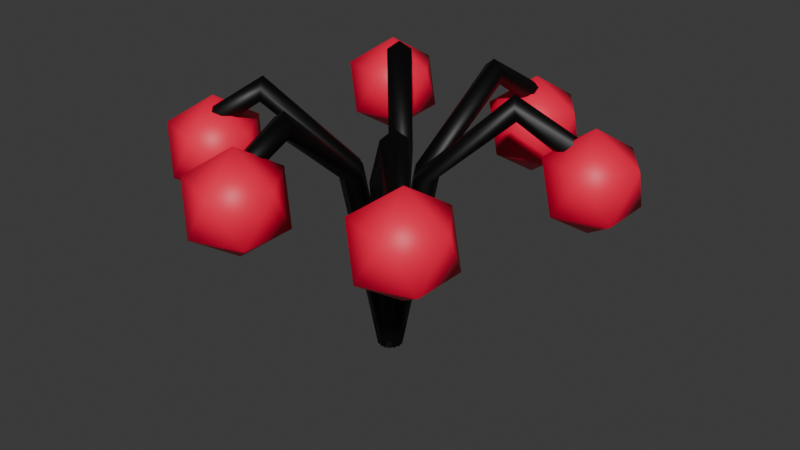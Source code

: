 # Source: tree1.blend  (saved by Blender 4.2.66; exported with 4.5.12 LTS)
import bpy
from mathutils import Matrix  # noqa: F401  (used for matrix-valued properties, if any)

bpy.ops.wm.read_factory_settings(use_empty=True)
scene = bpy.context.scene
scene.name = 'Scene'

# ---- collections
col_collection = bpy.data.collections.new('Collection'); scene.collection.children.link(col_collection)

# ---- materials (node trees are filled in below, after node groups)
mat_material = bpy.data.materials.new('Material')
mat_material.alpha_threshold = 0.0
mat_material.roughness = 0.5
mat_material.line_color = (0.0, 0.0, 0.0, 1.0)
mat_material_001 = bpy.data.materials.new('Material.001')

# ---- node groups
ng_smooth_by_angle = bpy.data.node_groups.new('Smooth by Angle', 'GeometryNodeTree')
_s = ng_smooth_by_angle.interface.new_socket(name='Mesh', in_out='OUTPUT', socket_type='NodeSocketGeometry')
_s = ng_smooth_by_angle.interface.new_socket(name='Mesh', in_out='INPUT', socket_type='NodeSocketGeometry')
_s = ng_smooth_by_angle.interface.new_socket(name='Angle', in_out='INPUT', socket_type='NodeSocketFloat')
_s.subtype = 'ANGLE'
_s.default_value = 0.5236
_s.min_value = 0.0
_s.max_value = 3.142
_s.description = 'Maximum face angle for smooth edges'
_s = ng_smooth_by_angle.interface.new_socket(name='Ignore Sharpness', in_out='INPUT', socket_type='NodeSocketBool')
_s.force_non_field = True
ng_smooth_by_angle.description = 'Set the sharpness of mesh edges based on the angle between the neighboring faces'
ng_smooth_by_angle.is_modifier = True
_N = ng_smooth_by_angle.nodes; _L = ng_smooth_by_angle.links
n0 = _N.new('GeometryNodeSetShadeSmooth'); n0.name = 'Set Shade Smooth'; n0.location = (120, -80)
n0.domain = 'EDGE'
n1 = _N.new('GeometryNodeSetShadeSmooth'); n1.name = 'Set Shade Smooth.001'; n1.location = (300, -80)
n2 = _N.new('NodeGroupOutput'); n2.name = 'Group Output'; n2.location = (480, -80)
n3 = _N.new('GeometryNodeInputMeshEdgeAngle'); n3.name = 'Edge Angle'; n3.location = (-440, -240)
n4 = _N.new('NodeGroupInput'); n4.name = 'Group Input'; n4.location = (-80, -80)
n5 = _N.new('GeometryNodeInputEdgeSmooth'); n5.name = 'Is Edge Smooth'; n5.location = (-260, -120)
n6 = _N.new('GeometryNodeInputShadeSmooth'); n6.name = 'Is Shade Smooth'; n6.location = (-440, -397)
n7 = _N.new('FunctionNodeCompare'); n7.name = 'Compare'; n7.location = (-260, -260)
n7.operation = 'LESS_EQUAL'
n7.inputs[6].default_value = (0.0, 0.0, 0.0, 0.0)
n7.inputs[7].default_value = (0.0, 0.0, 0.0, 0.0)
n8 = _N.new('FunctionNodeBooleanMath'); n8.name = 'Boolean Math.001'; n8.location = (-80, -260)
n9 = _N.new('NodeGroupInput'); n9.name = 'Group Input.001'; n9.location = (-440, -329)
n10 = _N.new('NodeGroupInput'); n10.name = 'Group Input.002'; n10.location = (-259, -189)
n11 = _N.new('FunctionNodeBooleanMath'); n11.name = 'Boolean Math'; n11.location = (-80, -149)
n11.operation = 'OR'
n12 = _N.new('FunctionNodeBooleanMath'); n12.name = 'Boolean Math.002'; n12.location = (-260, -380)
n12.operation = 'OR'
n13 = _N.new('NodeGroupInput'); n13.name = 'Group Input.003'; n13.location = (-440, -460)
_L.new(n3.outputs[0], n7.inputs[0])
_L.new(n1.outputs[0], n2.inputs[0])
_L.new(n9.outputs[1], n7.inputs[1])
_L.new(n7.outputs[0], n8.inputs[0])
_L.new(n4.outputs[0], n0.inputs[0])
_L.new(n0.outputs[0], n1.inputs[0])
_L.new(n8.outputs[0], n0.inputs[2])
_L.new(n10.outputs[2], n11.inputs[1])
_L.new(n5.outputs[0], n11.inputs[0])
_L.new(n11.outputs[0], n0.inputs[1])
_L.new(n13.outputs[2], n12.inputs[1])
_L.new(n6.outputs[0], n12.inputs[0])
_L.new(n12.outputs[0], n8.inputs[1])
n2.is_active_output = True

# ---- material node trees
mat_material.use_nodes = True; mat_material.node_tree.nodes.clear()
_N = mat_material.node_tree.nodes; _L = mat_material.node_tree.links
n0 = _N.new('ShaderNodeOutputMaterial'); n0.name = 'Material Output'; n0.location = (300, 300)
n1 = _N.new('ShaderNodeBsdfPrincipled'); n1.name = 'Principled BSDF'; n1.location = (10, 300)
n1.inputs[0].default_value = (0.0, 0.0, 0.0, 1.0)
n1.inputs[3].default_value = 1.45
_L.new(n1.outputs[0], n0.inputs[0])
n0.is_active_output = True
mat_material_001.use_nodes = True; mat_material_001.node_tree.nodes.clear()
_N = mat_material_001.node_tree.nodes; _L = mat_material_001.node_tree.links
n0 = _N.new('ShaderNodeBsdfPrincipled'); n0.name = 'Principled BSDF'; n0.location = (10, 300)
n0.inputs[0].default_value = (1.0, 0.0, 0.05468, 1.0)
n1 = _N.new('ShaderNodeOutputMaterial'); n1.name = 'Material Output'; n1.location = (300, 300)
_L.new(n0.outputs[0], n1.inputs[0])
n1.is_active_output = True

# ---- world
world_world = bpy.data.worlds.new('World'); scene.world = world_world
world_world.use_nodes = True; world_world.node_tree.nodes.clear()
_N = world_world.node_tree.nodes; _L = world_world.node_tree.links
n0 = _N.new('ShaderNodeOutputWorld'); n0.name = 'World Output'; n0.location = (300, 300)
n1 = _N.new('ShaderNodeBackground'); n1.name = 'Background'; n1.location = (10, 300)
n1.inputs[0].default_value = (0.05088, 0.05088, 0.05088, 1.0)
_L.new(n1.outputs[0], n0.inputs[0])
n0.is_active_output = True
world_world.color = (0.05088, 0.05088, 0.05088)
world_world.sun_shadow_jitter_overblur = 0.0

# ---- meshes
me_cylinder = bpy.data.meshes.new('Cylinder')
me_cylinder.from_pydata([(0.0, 0.2, -1.515), (-0.5705, -0.01101, 1.498), (0.1902, 0.0618, -1.515), (-0.3803, -0.1492, 1.498), (0.1176, -0.1618, -1.515), (-0.453, -0.3728, 1.498), (-0.1176, -0.1618, -1.515), (-0.6881, -0.3728, 1.498), (-0.1902, 0.0618, -1.515), (-0.7607, -0.1492, 1.498), (-1.515, -0.9979, 2.857), (-1.409, -1.157, 2.72), (-1.479, -1.12, 2.499), (-1.629, -0.9388, 2.499), (-1.651, -0.8632, 2.72), (-2.479, -1.797, 2.067), (-2.289, -1.702, 1.967), (-2.361, -1.547, 1.805), (-2.596, -1.547, 1.805), (-2.669, -1.702, 1.967)], [], [(0, 1, 3, 2), (2, 3, 5, 4), (4, 5, 7, 6), (5, 3, 11, 12), (6, 7, 9, 8), (8, 9, 1, 0), (0, 2, 4, 6, 8), (14, 13, 18, 19), (1, 9, 14, 10), (3, 1, 10, 11), (7, 5, 12, 13), (9, 7, 13, 14), (16, 15, 19, 18, 17), (12, 11, 16, 17), (10, 14, 19, 15), (13, 12, 17, 18), (11, 10, 15, 16)])
me_cylinder.polygons.foreach_set('use_smooth', [True] * 17)
_uv = me_cylinder.uv_layers.new(name='UVMap')
_uv.uv.foreach_set('vector', [1.0, 0.5, 1.0, 1.0, 0.8, 1.0, 0.8, 0.5, 0.8, 0.5, 0.8, 1.0, 0.6, 1.0, 0.6, 0.5, 0.6, 0.5, 0.6, 1.0, 0.4, 1.0, 0.4, 0.5, 0.6, 1.0, 0.8, 1.0, 0.8, 1.131, 0.6, 1.131, 0.4, 0.5, 0.4, 1.0, 0.2, 1.0, 0.2, 0.5, 0.2, 0.5, 0.2, 1.0, 2.98e-08, 1.0, 2.98e-08, 0.5, 0.75, 0.49, 0.9783, 0.3242, 0.8911, 0.05584, 0.6089, 0.05584, 0.5217, 0.3242, 0.2, 1.131, 0.4, 1.131, 0.4, 1.131, 0.2, 1.131, 2.98e-08, 1.0, 0.2, 1.0, 0.2, 1.131, 2.98e-08, 1.131, 0.8, 1.0, 1.0, 1.0, 1.0, 1.131, 0.8, 1.131, 0.4, 1.0, 0.6, 1.0, 0.6, 1.131, 0.4, 1.131, 0.2, 1.0, 0.4, 1.0, 0.4, 1.131, 0.2, 1.131, 0.4783, 0.3242, 0.25, 0.49, 0.02175, 0.3242, 0.1089, 0.05584, 0.3911, 0.05584, 0.6, 1.131, 0.8, 1.131, 0.8, 1.131, 0.6, 1.131, 2.98e-08, 1.131, 0.2, 1.131, 0.2, 1.131, 2.98e-08, 1.131, 0.4, 1.131, 0.6, 1.131, 0.6, 1.131, 0.4, 1.131, 0.8, 1.131, 1.0, 1.131, 1.0, 1.131, 0.8, 1.131])
me_cylinder.materials.append(mat_material)
me_cylinder.update()
me_cylinder_001 = bpy.data.meshes.new('Cylinder.001')
me_cylinder_001.from_pydata([(0.0, 0.2, -1.515), (-0.5705, -0.01101, 1.498), (0.1902, 0.0618, -1.515), (-0.3803, -0.1492, 1.498), (0.1176, -0.1618, -1.515), (-0.453, -0.3728, 1.498), (-0.1176, -0.1618, -1.515), (-0.6881, -0.3728, 1.498), (-0.1902, 0.0618, -1.515), (-0.7607, -0.1492, 1.498), (-1.515, -0.9979, 2.857), (-1.409, -1.157, 2.72), (-1.479, -1.12, 2.499), (-1.629, -0.9388, 2.499), (-1.651, -0.8632, 2.72), (-2.479, -1.797, 2.067), (-2.289, -1.702, 1.967), (-2.361, -1.547, 1.805), (-2.596, -1.547, 1.805), (-2.669, -1.702, 1.967)], [], [(0, 1, 3, 2), (2, 3, 5, 4), (4, 5, 7, 6), (5, 3, 11, 12), (6, 7, 9, 8), (8, 9, 1, 0), (0, 2, 4, 6, 8), (14, 13, 18, 19), (1, 9, 14, 10), (3, 1, 10, 11), (7, 5, 12, 13), (9, 7, 13, 14), (16, 15, 19, 18, 17), (12, 11, 16, 17), (10, 14, 19, 15), (13, 12, 17, 18), (11, 10, 15, 16)])
me_cylinder_001.polygons.foreach_set('use_smooth', [True] * 17)
_uv = me_cylinder_001.uv_layers.new(name='UVMap')
_uv.uv.foreach_set('vector', [1.0, 0.5, 1.0, 1.0, 0.8, 1.0, 0.8, 0.5, 0.8, 0.5, 0.8, 1.0, 0.6, 1.0, 0.6, 0.5, 0.6, 0.5, 0.6, 1.0, 0.4, 1.0, 0.4, 0.5, 0.6, 1.0, 0.8, 1.0, 0.8, 1.131, 0.6, 1.131, 0.4, 0.5, 0.4, 1.0, 0.2, 1.0, 0.2, 0.5, 0.2, 0.5, 0.2, 1.0, 2.98e-08, 1.0, 2.98e-08, 0.5, 0.75, 0.49, 0.9783, 0.3242, 0.8911, 0.05584, 0.6089, 0.05584, 0.5217, 0.3242, 0.2, 1.131, 0.4, 1.131, 0.4, 1.131, 0.2, 1.131, 2.98e-08, 1.0, 0.2, 1.0, 0.2, 1.131, 2.98e-08, 1.131, 0.8, 1.0, 1.0, 1.0, 1.0, 1.131, 0.8, 1.131, 0.4, 1.0, 0.6, 1.0, 0.6, 1.131, 0.4, 1.131, 0.2, 1.0, 0.4, 1.0, 0.4, 1.131, 0.2, 1.131, 0.4783, 0.3242, 0.25, 0.49, 0.02175, 0.3242, 0.1089, 0.05584, 0.3911, 0.05584, 0.6, 1.131, 0.8, 1.131, 0.8, 1.131, 0.6, 1.131, 2.98e-08, 1.131, 0.2, 1.131, 0.2, 1.131, 2.98e-08, 1.131, 0.4, 1.131, 0.6, 1.131, 0.6, 1.131, 0.4, 1.131, 0.8, 1.131, 1.0, 1.131, 1.0, 1.131, 0.8, 1.131])
me_cylinder_001.materials.append(mat_material)
me_cylinder_001.update()
me_cylinder_002 = bpy.data.meshes.new('Cylinder.002')
me_cylinder_002.from_pydata([(0.0, 0.2, -1.515), (-0.5705, -0.01101, 1.498), (0.1902, 0.0618, -1.515), (-0.3803, -0.1492, 1.498), (0.1176, -0.1618, -1.515), (-0.453, -0.3728, 1.498), (-0.1176, -0.1618, -1.515), (-0.6881, -0.3728, 1.498), (-0.1902, 0.0618, -1.515), (-0.7607, -0.1492, 1.498), (-1.515, -0.9979, 2.857), (-1.409, -1.157, 2.72), (-1.479, -1.12, 2.499), (-1.629, -0.9388, 2.499), (-1.651, -0.8632, 2.72), (-2.479, -1.797, 2.067), (-2.289, -1.702, 1.967), (-2.361, -1.547, 1.805), (-2.596, -1.547, 1.805), (-2.669, -1.702, 1.967)], [], [(0, 1, 3, 2), (2, 3, 5, 4), (4, 5, 7, 6), (5, 3, 11, 12), (6, 7, 9, 8), (8, 9, 1, 0), (0, 2, 4, 6, 8), (14, 13, 18, 19), (1, 9, 14, 10), (3, 1, 10, 11), (7, 5, 12, 13), (9, 7, 13, 14), (16, 15, 19, 18, 17), (12, 11, 16, 17), (10, 14, 19, 15), (13, 12, 17, 18), (11, 10, 15, 16)])
me_cylinder_002.polygons.foreach_set('use_smooth', [True] * 17)
_uv = me_cylinder_002.uv_layers.new(name='UVMap')
_uv.uv.foreach_set('vector', [1.0, 0.5, 1.0, 1.0, 0.8, 1.0, 0.8, 0.5, 0.8, 0.5, 0.8, 1.0, 0.6, 1.0, 0.6, 0.5, 0.6, 0.5, 0.6, 1.0, 0.4, 1.0, 0.4, 0.5, 0.6, 1.0, 0.8, 1.0, 0.8, 1.131, 0.6, 1.131, 0.4, 0.5, 0.4, 1.0, 0.2, 1.0, 0.2, 0.5, 0.2, 0.5, 0.2, 1.0, 2.98e-08, 1.0, 2.98e-08, 0.5, 0.75, 0.49, 0.9783, 0.3242, 0.8911, 0.05584, 0.6089, 0.05584, 0.5217, 0.3242, 0.2, 1.131, 0.4, 1.131, 0.4, 1.131, 0.2, 1.131, 2.98e-08, 1.0, 0.2, 1.0, 0.2, 1.131, 2.98e-08, 1.131, 0.8, 1.0, 1.0, 1.0, 1.0, 1.131, 0.8, 1.131, 0.4, 1.0, 0.6, 1.0, 0.6, 1.131, 0.4, 1.131, 0.2, 1.0, 0.4, 1.0, 0.4, 1.131, 0.2, 1.131, 0.4783, 0.3242, 0.25, 0.49, 0.02175, 0.3242, 0.1089, 0.05584, 0.3911, 0.05584, 0.6, 1.131, 0.8, 1.131, 0.8, 1.131, 0.6, 1.131, 2.98e-08, 1.131, 0.2, 1.131, 0.2, 1.131, 2.98e-08, 1.131, 0.4, 1.131, 0.6, 1.131, 0.6, 1.131, 0.4, 1.131, 0.8, 1.131, 1.0, 1.131, 1.0, 1.131, 0.8, 1.131])
me_cylinder_002.materials.append(mat_material)
me_cylinder_002.update()
me_cylinder_003 = bpy.data.meshes.new('Cylinder.003')
me_cylinder_003.from_pydata([(0.0, 0.2, -1.515), (-0.5705, -0.01101, 1.498), (0.1902, 0.0618, -1.515), (-0.3803, -0.1492, 1.498), (0.1176, -0.1618, -1.515), (-0.453, -0.3728, 1.498), (-0.1176, -0.1618, -1.515), (-0.6881, -0.3728, 1.498), (-0.1902, 0.0618, -1.515), (-0.7607, -0.1492, 1.498), (-1.515, -0.9979, 2.857), (-1.409, -1.157, 2.72), (-1.479, -1.12, 2.499), (-1.629, -0.9388, 2.499), (-1.651, -0.8632, 2.72), (-2.479, -1.797, 2.067), (-2.289, -1.702, 1.967), (-2.361, -1.547, 1.805), (-2.596, -1.547, 1.805), (-2.669, -1.702, 1.967)], [], [(0, 1, 3, 2), (2, 3, 5, 4), (4, 5, 7, 6), (5, 3, 11, 12), (6, 7, 9, 8), (8, 9, 1, 0), (0, 2, 4, 6, 8), (14, 13, 18, 19), (1, 9, 14, 10), (3, 1, 10, 11), (7, 5, 12, 13), (9, 7, 13, 14), (16, 15, 19, 18, 17), (12, 11, 16, 17), (10, 14, 19, 15), (13, 12, 17, 18), (11, 10, 15, 16)])
me_cylinder_003.polygons.foreach_set('use_smooth', [True] * 17)
_uv = me_cylinder_003.uv_layers.new(name='UVMap')
_uv.uv.foreach_set('vector', [1.0, 0.5, 1.0, 1.0, 0.8, 1.0, 0.8, 0.5, 0.8, 0.5, 0.8, 1.0, 0.6, 1.0, 0.6, 0.5, 0.6, 0.5, 0.6, 1.0, 0.4, 1.0, 0.4, 0.5, 0.6, 1.0, 0.8, 1.0, 0.8, 1.131, 0.6, 1.131, 0.4, 0.5, 0.4, 1.0, 0.2, 1.0, 0.2, 0.5, 0.2, 0.5, 0.2, 1.0, 2.98e-08, 1.0, 2.98e-08, 0.5, 0.75, 0.49, 0.9783, 0.3242, 0.8911, 0.05584, 0.6089, 0.05584, 0.5217, 0.3242, 0.2, 1.131, 0.4, 1.131, 0.4, 1.131, 0.2, 1.131, 2.98e-08, 1.0, 0.2, 1.0, 0.2, 1.131, 2.98e-08, 1.131, 0.8, 1.0, 1.0, 1.0, 1.0, 1.131, 0.8, 1.131, 0.4, 1.0, 0.6, 1.0, 0.6, 1.131, 0.4, 1.131, 0.2, 1.0, 0.4, 1.0, 0.4, 1.131, 0.2, 1.131, 0.4783, 0.3242, 0.25, 0.49, 0.02175, 0.3242, 0.1089, 0.05584, 0.3911, 0.05584, 0.6, 1.131, 0.8, 1.131, 0.8, 1.131, 0.6, 1.131, 2.98e-08, 1.131, 0.2, 1.131, 0.2, 1.131, 2.98e-08, 1.131, 0.4, 1.131, 0.6, 1.131, 0.6, 1.131, 0.4, 1.131, 0.8, 1.131, 1.0, 1.131, 1.0, 1.131, 0.8, 1.131])
me_cylinder_003.materials.append(mat_material)
me_cylinder_003.update()
me_cylinder_004 = bpy.data.meshes.new('Cylinder.004')
me_cylinder_004.from_pydata([(0.0, 0.2, -1.515), (-0.5705, -0.01101, 1.498), (0.1902, 0.0618, -1.515), (-0.3803, -0.1492, 1.498), (0.1176, -0.1618, -1.515), (-0.453, -0.3728, 1.498), (-0.1176, -0.1618, -1.515), (-0.6881, -0.3728, 1.498), (-0.1902, 0.0618, -1.515), (-0.7607, -0.1492, 1.498), (-1.515, -0.9979, 2.857), (-1.409, -1.157, 2.72), (-1.479, -1.12, 2.499), (-1.629, -0.9388, 2.499), (-1.651, -0.8632, 2.72), (-2.479, -1.797, 2.067), (-2.289, -1.702, 1.967), (-2.361, -1.547, 1.805), (-2.596, -1.547, 1.805), (-2.669, -1.702, 1.967)], [], [(0, 1, 3, 2), (2, 3, 5, 4), (4, 5, 7, 6), (5, 3, 11, 12), (6, 7, 9, 8), (8, 9, 1, 0), (0, 2, 4, 6, 8), (14, 13, 18, 19), (1, 9, 14, 10), (3, 1, 10, 11), (7, 5, 12, 13), (9, 7, 13, 14), (16, 15, 19, 18, 17), (12, 11, 16, 17), (10, 14, 19, 15), (13, 12, 17, 18), (11, 10, 15, 16)])
me_cylinder_004.polygons.foreach_set('use_smooth', [True] * 17)
_uv = me_cylinder_004.uv_layers.new(name='UVMap')
_uv.uv.foreach_set('vector', [1.0, 0.5, 1.0, 1.0, 0.8, 1.0, 0.8, 0.5, 0.8, 0.5, 0.8, 1.0, 0.6, 1.0, 0.6, 0.5, 0.6, 0.5, 0.6, 1.0, 0.4, 1.0, 0.4, 0.5, 0.6, 1.0, 0.8, 1.0, 0.8, 1.131, 0.6, 1.131, 0.4, 0.5, 0.4, 1.0, 0.2, 1.0, 0.2, 0.5, 0.2, 0.5, 0.2, 1.0, 2.98e-08, 1.0, 2.98e-08, 0.5, 0.75, 0.49, 0.9783, 0.3242, 0.8911, 0.05584, 0.6089, 0.05584, 0.5217, 0.3242, 0.2, 1.131, 0.4, 1.131, 0.4, 1.131, 0.2, 1.131, 2.98e-08, 1.0, 0.2, 1.0, 0.2, 1.131, 2.98e-08, 1.131, 0.8, 1.0, 1.0, 1.0, 1.0, 1.131, 0.8, 1.131, 0.4, 1.0, 0.6, 1.0, 0.6, 1.131, 0.4, 1.131, 0.2, 1.0, 0.4, 1.0, 0.4, 1.131, 0.2, 1.131, 0.4783, 0.3242, 0.25, 0.49, 0.02175, 0.3242, 0.1089, 0.05584, 0.3911, 0.05584, 0.6, 1.131, 0.8, 1.131, 0.8, 1.131, 0.6, 1.131, 2.98e-08, 1.131, 0.2, 1.131, 0.2, 1.131, 2.98e-08, 1.131, 0.4, 1.131, 0.6, 1.131, 0.6, 1.131, 0.4, 1.131, 0.8, 1.131, 1.0, 1.131, 1.0, 1.131, 0.8, 1.131])
me_cylinder_004.materials.append(mat_material)
me_cylinder_004.update()
me_cylinder_005 = bpy.data.meshes.new('Cylinder.005')
me_cylinder_005.from_pydata([(0.0, 0.2, -1.515), (-0.5705, -0.01101, 1.498), (0.1902, 0.0618, -1.515), (-0.3803, -0.1492, 1.498), (0.1176, -0.1618, -1.515), (-0.453, -0.3728, 1.498), (-0.1176, -0.1618, -1.515), (-0.6881, -0.3728, 1.498), (-0.1902, 0.0618, -1.515), (-0.7607, -0.1492, 1.498), (-1.515, -0.9979, 2.857), (-1.409, -1.157, 2.72), (-1.479, -1.12, 2.499), (-1.629, -0.9388, 2.499), (-1.651, -0.8632, 2.72), (-2.479, -1.797, 2.067), (-2.289, -1.702, 1.967), (-2.361, -1.547, 1.805), (-2.596, -1.547, 1.805), (-2.669, -1.702, 1.967)], [], [(0, 1, 3, 2), (2, 3, 5, 4), (4, 5, 7, 6), (5, 3, 11, 12), (6, 7, 9, 8), (8, 9, 1, 0), (0, 2, 4, 6, 8), (14, 13, 18, 19), (1, 9, 14, 10), (3, 1, 10, 11), (7, 5, 12, 13), (9, 7, 13, 14), (16, 15, 19, 18, 17), (12, 11, 16, 17), (10, 14, 19, 15), (13, 12, 17, 18), (11, 10, 15, 16)])
me_cylinder_005.polygons.foreach_set('use_smooth', [True] * 17)
_uv = me_cylinder_005.uv_layers.new(name='UVMap')
_uv.uv.foreach_set('vector', [1.0, 0.5, 1.0, 1.0, 0.8, 1.0, 0.8, 0.5, 0.8, 0.5, 0.8, 1.0, 0.6, 1.0, 0.6, 0.5, 0.6, 0.5, 0.6, 1.0, 0.4, 1.0, 0.4, 0.5, 0.6, 1.0, 0.8, 1.0, 0.8, 1.131, 0.6, 1.131, 0.4, 0.5, 0.4, 1.0, 0.2, 1.0, 0.2, 0.5, 0.2, 0.5, 0.2, 1.0, 2.98e-08, 1.0, 2.98e-08, 0.5, 0.75, 0.49, 0.9783, 0.3242, 0.8911, 0.05584, 0.6089, 0.05584, 0.5217, 0.3242, 0.2, 1.131, 0.4, 1.131, 0.4, 1.131, 0.2, 1.131, 2.98e-08, 1.0, 0.2, 1.0, 0.2, 1.131, 2.98e-08, 1.131, 0.8, 1.0, 1.0, 1.0, 1.0, 1.131, 0.8, 1.131, 0.4, 1.0, 0.6, 1.0, 0.6, 1.131, 0.4, 1.131, 0.2, 1.0, 0.4, 1.0, 0.4, 1.131, 0.2, 1.131, 0.4783, 0.3242, 0.25, 0.49, 0.02175, 0.3242, 0.1089, 0.05584, 0.3911, 0.05584, 0.6, 1.131, 0.8, 1.131, 0.8, 1.131, 0.6, 1.131, 2.98e-08, 1.131, 0.2, 1.131, 0.2, 1.131, 2.98e-08, 1.131, 0.4, 1.131, 0.6, 1.131, 0.6, 1.131, 0.4, 1.131, 0.8, 1.131, 1.0, 1.131, 1.0, 1.131, 0.8, 1.131])
me_cylinder_005.materials.append(mat_material)
me_cylinder_005.update()
me_icosphere = bpy.data.meshes.new('Icosphere')
me_icosphere.from_pydata([(0.0, 0.0, -0.8), (0.5789, -0.4206, -0.3578), (-0.2211, -0.6805, -0.3578), (-0.7155, 0.0, -0.3578), (-0.2211, 0.6805, -0.3578), (0.5789, 0.4206, -0.3578), (0.2211, -0.6805, 0.3578), (-0.5789, -0.4206, 0.3578), (-0.5789, 0.4206, 0.3578), (0.2211, 0.6805, 0.3578), (0.7155, 0.0, 0.3578), (0.0, 0.0, 0.8)], [], [(0, 1, 2), (1, 0, 5), (0, 2, 3), (0, 3, 4), (0, 4, 5), (1, 5, 10), (2, 1, 6), (3, 2, 7), (4, 3, 8), (5, 4, 9), (1, 10, 6), (2, 6, 7), (3, 7, 8), (4, 8, 9), (5, 9, 10), (6, 10, 11), (7, 6, 11), (8, 7, 11), (9, 8, 11), (10, 9, 11)])
me_icosphere.polygons.foreach_set('use_smooth', [True] * 20)
_uv = me_icosphere.uv_layers.new(name='UVMap')
_uv.uv.foreach_set('vector', [0.1818, 0.0, 0.2727, 0.1575, 0.09091, 0.1575, 0.2727, 0.1575, 0.3636, 0.0, 0.4545, 0.1575, 0.9091, 0.0, 1.0, 0.1575, 0.8182, 0.1575, 0.7273, 0.0, 0.8182, 0.1575, 0.6364, 0.1575, 0.5455, 0.0, 0.6364, 0.1575, 0.4545, 0.1575, 0.2727, 0.1575, 0.4545, 0.1575, 0.3636, 0.3149, 0.09091, 0.1575, 0.2727, 0.1575, 0.1818, 0.3149, 0.8182, 0.1575, 1.0, 0.1575, 0.9091, 0.3149, 0.6364, 0.1575, 0.8182, 0.1575, 0.7273, 0.3149, 0.4545, 0.1575, 0.6364, 0.1575, 0.5455, 0.3149, 0.2727, 0.1575, 0.3636, 0.3149, 0.1818, 0.3149, 0.09091, 0.1575, 0.1818, 0.3149, 0.0, 0.3149, 0.8182, 0.1575, 0.9091, 0.3149, 0.7273, 0.3149, 0.6364, 0.1575, 0.7273, 0.3149, 0.5455, 0.3149, 0.4545, 0.1575, 0.5455, 0.3149, 0.3636, 0.3149, 0.1818, 0.3149, 0.3636, 0.3149, 0.2727, 0.4724, 0.0, 0.3149, 0.1818, 0.3149, 0.09091, 0.4724, 0.7273, 0.3149, 0.9091, 0.3149, 0.8182, 0.4724, 0.5455, 0.3149, 0.7273, 0.3149, 0.6364, 0.4724, 0.3636, 0.3149, 0.5455, 0.3149, 0.4545, 0.4724])
me_icosphere.materials.append(mat_material_001)
me_icosphere.update()
me_icosphere_001 = bpy.data.meshes.new('Icosphere.001')
me_icosphere_001.from_pydata([(0.0, 0.0, -0.8), (0.5789, -0.4206, -0.3578), (-0.2211, -0.6805, -0.3578), (-0.7155, 0.0, -0.3578), (-0.2211, 0.6805, -0.3578), (0.5789, 0.4206, -0.3578), (0.2211, -0.6805, 0.3578), (-0.5789, -0.4206, 0.3578), (-0.5789, 0.4206, 0.3578), (0.2211, 0.6805, 0.3578), (0.7155, 0.0, 0.3578), (0.0, 0.0, 0.8)], [], [(0, 1, 2), (1, 0, 5), (0, 2, 3), (0, 3, 4), (0, 4, 5), (1, 5, 10), (2, 1, 6), (3, 2, 7), (4, 3, 8), (5, 4, 9), (1, 10, 6), (2, 6, 7), (3, 7, 8), (4, 8, 9), (5, 9, 10), (6, 10, 11), (7, 6, 11), (8, 7, 11), (9, 8, 11), (10, 9, 11)])
me_icosphere_001.polygons.foreach_set('use_smooth', [True] * 20)
_uv = me_icosphere_001.uv_layers.new(name='UVMap')
_uv.uv.foreach_set('vector', [0.1818, 0.0, 0.2727, 0.1575, 0.09091, 0.1575, 0.2727, 0.1575, 0.3636, 0.0, 0.4545, 0.1575, 0.9091, 0.0, 1.0, 0.1575, 0.8182, 0.1575, 0.7273, 0.0, 0.8182, 0.1575, 0.6364, 0.1575, 0.5455, 0.0, 0.6364, 0.1575, 0.4545, 0.1575, 0.2727, 0.1575, 0.4545, 0.1575, 0.3636, 0.3149, 0.09091, 0.1575, 0.2727, 0.1575, 0.1818, 0.3149, 0.8182, 0.1575, 1.0, 0.1575, 0.9091, 0.3149, 0.6364, 0.1575, 0.8182, 0.1575, 0.7273, 0.3149, 0.4545, 0.1575, 0.6364, 0.1575, 0.5455, 0.3149, 0.2727, 0.1575, 0.3636, 0.3149, 0.1818, 0.3149, 0.09091, 0.1575, 0.1818, 0.3149, 0.0, 0.3149, 0.8182, 0.1575, 0.9091, 0.3149, 0.7273, 0.3149, 0.6364, 0.1575, 0.7273, 0.3149, 0.5455, 0.3149, 0.4545, 0.1575, 0.5455, 0.3149, 0.3636, 0.3149, 0.1818, 0.3149, 0.3636, 0.3149, 0.2727, 0.4724, 0.0, 0.3149, 0.1818, 0.3149, 0.09091, 0.4724, 0.7273, 0.3149, 0.9091, 0.3149, 0.8182, 0.4724, 0.5455, 0.3149, 0.7273, 0.3149, 0.6364, 0.4724, 0.3636, 0.3149, 0.5455, 0.3149, 0.4545, 0.4724])
me_icosphere_001.materials.append(mat_material_001)
me_icosphere_001.update()
me_icosphere_002 = bpy.data.meshes.new('Icosphere.002')
me_icosphere_002.from_pydata([(0.0, 0.0, -0.8), (0.5789, -0.4206, -0.3578), (-0.2211, -0.6805, -0.3578), (-0.7155, 0.0, -0.3578), (-0.2211, 0.6805, -0.3578), (0.5789, 0.4206, -0.3578), (0.2211, -0.6805, 0.3578), (-0.5789, -0.4206, 0.3578), (-0.5789, 0.4206, 0.3578), (0.2211, 0.6805, 0.3578), (0.7155, 0.0, 0.3578), (0.0, 0.0, 0.8)], [], [(0, 1, 2), (1, 0, 5), (0, 2, 3), (0, 3, 4), (0, 4, 5), (1, 5, 10), (2, 1, 6), (3, 2, 7), (4, 3, 8), (5, 4, 9), (1, 10, 6), (2, 6, 7), (3, 7, 8), (4, 8, 9), (5, 9, 10), (6, 10, 11), (7, 6, 11), (8, 7, 11), (9, 8, 11), (10, 9, 11)])
me_icosphere_002.polygons.foreach_set('use_smooth', [True] * 20)
_uv = me_icosphere_002.uv_layers.new(name='UVMap')
_uv.uv.foreach_set('vector', [0.1818, 0.0, 0.2727, 0.1575, 0.09091, 0.1575, 0.2727, 0.1575, 0.3636, 0.0, 0.4545, 0.1575, 0.9091, 0.0, 1.0, 0.1575, 0.8182, 0.1575, 0.7273, 0.0, 0.8182, 0.1575, 0.6364, 0.1575, 0.5455, 0.0, 0.6364, 0.1575, 0.4545, 0.1575, 0.2727, 0.1575, 0.4545, 0.1575, 0.3636, 0.3149, 0.09091, 0.1575, 0.2727, 0.1575, 0.1818, 0.3149, 0.8182, 0.1575, 1.0, 0.1575, 0.9091, 0.3149, 0.6364, 0.1575, 0.8182, 0.1575, 0.7273, 0.3149, 0.4545, 0.1575, 0.6364, 0.1575, 0.5455, 0.3149, 0.2727, 0.1575, 0.3636, 0.3149, 0.1818, 0.3149, 0.09091, 0.1575, 0.1818, 0.3149, 0.0, 0.3149, 0.8182, 0.1575, 0.9091, 0.3149, 0.7273, 0.3149, 0.6364, 0.1575, 0.7273, 0.3149, 0.5455, 0.3149, 0.4545, 0.1575, 0.5455, 0.3149, 0.3636, 0.3149, 0.1818, 0.3149, 0.3636, 0.3149, 0.2727, 0.4724, 0.0, 0.3149, 0.1818, 0.3149, 0.09091, 0.4724, 0.7273, 0.3149, 0.9091, 0.3149, 0.8182, 0.4724, 0.5455, 0.3149, 0.7273, 0.3149, 0.6364, 0.4724, 0.3636, 0.3149, 0.5455, 0.3149, 0.4545, 0.4724])
me_icosphere_002.materials.append(mat_material_001)
me_icosphere_002.update()
me_icosphere_003 = bpy.data.meshes.new('Icosphere.003')
me_icosphere_003.from_pydata([(0.0, 0.0, -0.8), (0.5789, -0.4206, -0.3578), (-0.2211, -0.6805, -0.3578), (-0.7155, 0.0, -0.3578), (-0.2211, 0.6805, -0.3578), (0.5789, 0.4206, -0.3578), (0.2211, -0.6805, 0.3578), (-0.5789, -0.4206, 0.3578), (-0.5789, 0.4206, 0.3578), (0.2211, 0.6805, 0.3578), (0.7155, 0.0, 0.3578), (0.0, 0.0, 0.8)], [], [(0, 1, 2), (1, 0, 5), (0, 2, 3), (0, 3, 4), (0, 4, 5), (1, 5, 10), (2, 1, 6), (3, 2, 7), (4, 3, 8), (5, 4, 9), (1, 10, 6), (2, 6, 7), (3, 7, 8), (4, 8, 9), (5, 9, 10), (6, 10, 11), (7, 6, 11), (8, 7, 11), (9, 8, 11), (10, 9, 11)])
me_icosphere_003.polygons.foreach_set('use_smooth', [True] * 20)
_uv = me_icosphere_003.uv_layers.new(name='UVMap')
_uv.uv.foreach_set('vector', [0.1818, 0.0, 0.2727, 0.1575, 0.09091, 0.1575, 0.2727, 0.1575, 0.3636, 0.0, 0.4545, 0.1575, 0.9091, 0.0, 1.0, 0.1575, 0.8182, 0.1575, 0.7273, 0.0, 0.8182, 0.1575, 0.6364, 0.1575, 0.5455, 0.0, 0.6364, 0.1575, 0.4545, 0.1575, 0.2727, 0.1575, 0.4545, 0.1575, 0.3636, 0.3149, 0.09091, 0.1575, 0.2727, 0.1575, 0.1818, 0.3149, 0.8182, 0.1575, 1.0, 0.1575, 0.9091, 0.3149, 0.6364, 0.1575, 0.8182, 0.1575, 0.7273, 0.3149, 0.4545, 0.1575, 0.6364, 0.1575, 0.5455, 0.3149, 0.2727, 0.1575, 0.3636, 0.3149, 0.1818, 0.3149, 0.09091, 0.1575, 0.1818, 0.3149, 0.0, 0.3149, 0.8182, 0.1575, 0.9091, 0.3149, 0.7273, 0.3149, 0.6364, 0.1575, 0.7273, 0.3149, 0.5455, 0.3149, 0.4545, 0.1575, 0.5455, 0.3149, 0.3636, 0.3149, 0.1818, 0.3149, 0.3636, 0.3149, 0.2727, 0.4724, 0.0, 0.3149, 0.1818, 0.3149, 0.09091, 0.4724, 0.7273, 0.3149, 0.9091, 0.3149, 0.8182, 0.4724, 0.5455, 0.3149, 0.7273, 0.3149, 0.6364, 0.4724, 0.3636, 0.3149, 0.5455, 0.3149, 0.4545, 0.4724])
me_icosphere_003.materials.append(mat_material_001)
me_icosphere_003.update()
me_icosphere_004 = bpy.data.meshes.new('Icosphere.004')
me_icosphere_004.from_pydata([(0.0, 0.0, -0.8), (0.5789, -0.4206, -0.3578), (-0.2211, -0.6805, -0.3578), (-0.7155, 0.0, -0.3578), (-0.2211, 0.6805, -0.3578), (0.5789, 0.4206, -0.3578), (0.2211, -0.6805, 0.3578), (-0.5789, -0.4206, 0.3578), (-0.5789, 0.4206, 0.3578), (0.2211, 0.6805, 0.3578), (0.7155, 0.0, 0.3578), (0.0, 0.0, 0.8)], [], [(0, 1, 2), (1, 0, 5), (0, 2, 3), (0, 3, 4), (0, 4, 5), (1, 5, 10), (2, 1, 6), (3, 2, 7), (4, 3, 8), (5, 4, 9), (1, 10, 6), (2, 6, 7), (3, 7, 8), (4, 8, 9), (5, 9, 10), (6, 10, 11), (7, 6, 11), (8, 7, 11), (9, 8, 11), (10, 9, 11)])
me_icosphere_004.polygons.foreach_set('use_smooth', [True] * 20)
_uv = me_icosphere_004.uv_layers.new(name='UVMap')
_uv.uv.foreach_set('vector', [0.1818, 0.0, 0.2727, 0.1575, 0.09091, 0.1575, 0.2727, 0.1575, 0.3636, 0.0, 0.4545, 0.1575, 0.9091, 0.0, 1.0, 0.1575, 0.8182, 0.1575, 0.7273, 0.0, 0.8182, 0.1575, 0.6364, 0.1575, 0.5455, 0.0, 0.6364, 0.1575, 0.4545, 0.1575, 0.2727, 0.1575, 0.4545, 0.1575, 0.3636, 0.3149, 0.09091, 0.1575, 0.2727, 0.1575, 0.1818, 0.3149, 0.8182, 0.1575, 1.0, 0.1575, 0.9091, 0.3149, 0.6364, 0.1575, 0.8182, 0.1575, 0.7273, 0.3149, 0.4545, 0.1575, 0.6364, 0.1575, 0.5455, 0.3149, 0.2727, 0.1575, 0.3636, 0.3149, 0.1818, 0.3149, 0.09091, 0.1575, 0.1818, 0.3149, 0.0, 0.3149, 0.8182, 0.1575, 0.9091, 0.3149, 0.7273, 0.3149, 0.6364, 0.1575, 0.7273, 0.3149, 0.5455, 0.3149, 0.4545, 0.1575, 0.5455, 0.3149, 0.3636, 0.3149, 0.1818, 0.3149, 0.3636, 0.3149, 0.2727, 0.4724, 0.0, 0.3149, 0.1818, 0.3149, 0.09091, 0.4724, 0.7273, 0.3149, 0.9091, 0.3149, 0.8182, 0.4724, 0.5455, 0.3149, 0.7273, 0.3149, 0.6364, 0.4724, 0.3636, 0.3149, 0.5455, 0.3149, 0.4545, 0.4724])
me_icosphere_004.materials.append(mat_material_001)
me_icosphere_004.update()
me_icosphere_005 = bpy.data.meshes.new('Icosphere.005')
me_icosphere_005.from_pydata([(0.0, 0.0, -0.8), (0.5789, -0.4206, -0.3578), (-0.2211, -0.6805, -0.3578), (-0.7155, 0.0, -0.3578), (-0.2211, 0.6805, -0.3578), (0.5789, 0.4206, -0.3578), (0.2211, -0.6805, 0.3578), (-0.5789, -0.4206, 0.3578), (-0.5789, 0.4206, 0.3578), (0.2211, 0.6805, 0.3578), (0.7155, 0.0, 0.3578), (0.0, 0.0, 0.8)], [], [(0, 1, 2), (1, 0, 5), (0, 2, 3), (0, 3, 4), (0, 4, 5), (1, 5, 10), (2, 1, 6), (3, 2, 7), (4, 3, 8), (5, 4, 9), (1, 10, 6), (2, 6, 7), (3, 7, 8), (4, 8, 9), (5, 9, 10), (6, 10, 11), (7, 6, 11), (8, 7, 11), (9, 8, 11), (10, 9, 11)])
me_icosphere_005.polygons.foreach_set('use_smooth', [True] * 20)
_uv = me_icosphere_005.uv_layers.new(name='UVMap')
_uv.uv.foreach_set('vector', [0.1818, 0.0, 0.2727, 0.1575, 0.09091, 0.1575, 0.2727, 0.1575, 0.3636, 0.0, 0.4545, 0.1575, 0.9091, 0.0, 1.0, 0.1575, 0.8182, 0.1575, 0.7273, 0.0, 0.8182, 0.1575, 0.6364, 0.1575, 0.5455, 0.0, 0.6364, 0.1575, 0.4545, 0.1575, 0.2727, 0.1575, 0.4545, 0.1575, 0.3636, 0.3149, 0.09091, 0.1575, 0.2727, 0.1575, 0.1818, 0.3149, 0.8182, 0.1575, 1.0, 0.1575, 0.9091, 0.3149, 0.6364, 0.1575, 0.8182, 0.1575, 0.7273, 0.3149, 0.4545, 0.1575, 0.6364, 0.1575, 0.5455, 0.3149, 0.2727, 0.1575, 0.3636, 0.3149, 0.1818, 0.3149, 0.09091, 0.1575, 0.1818, 0.3149, 0.0, 0.3149, 0.8182, 0.1575, 0.9091, 0.3149, 0.7273, 0.3149, 0.6364, 0.1575, 0.7273, 0.3149, 0.5455, 0.3149, 0.4545, 0.1575, 0.5455, 0.3149, 0.3636, 0.3149, 0.1818, 0.3149, 0.3636, 0.3149, 0.2727, 0.4724, 0.0, 0.3149, 0.1818, 0.3149, 0.09091, 0.4724, 0.7273, 0.3149, 0.9091, 0.3149, 0.8182, 0.4724, 0.5455, 0.3149, 0.7273, 0.3149, 0.6364, 0.4724, 0.3636, 0.3149, 0.5455, 0.3149, 0.4545, 0.4724])
me_icosphere_005.materials.append(mat_material_001)
me_icosphere_005.update()

# ---- objects
ob_cylinder = bpy.data.objects.new('Cylinder', me_cylinder)
ob_cylinder_001 = bpy.data.objects.new('Cylinder.001', me_cylinder_001)
ob_cylinder_002 = bpy.data.objects.new('Cylinder.002', me_cylinder_002)
ob_cylinder_003 = bpy.data.objects.new('Cylinder.003', me_cylinder_003)
ob_cylinder_004 = bpy.data.objects.new('Cylinder.004', me_cylinder_004)
ob_cylinder_005 = bpy.data.objects.new('Cylinder.005', me_cylinder_005)
ob_icosphere = bpy.data.objects.new('Icosphere', me_icosphere)
ob_icosphere_001 = bpy.data.objects.new('Icosphere.001', me_icosphere_001)
ob_icosphere_002 = bpy.data.objects.new('Icosphere.002', me_icosphere_002)
ob_icosphere_003 = bpy.data.objects.new('Icosphere.003', me_icosphere_003)
ob_icosphere_004 = bpy.data.objects.new('Icosphere.004', me_icosphere_004)
ob_icosphere_005 = bpy.data.objects.new('Icosphere.005', me_icosphere_005)

# ---- transforms, parenting, visibility, modifiers, constraints
ob_cylinder.location = (0.0, 0.0, 0.0)
_m = ob_cylinder.modifiers.new('Smooth by Angle', 'NODES')
_m.node_group = ng_smooth_by_angle
_gi = [s.identifier for s in ng_smooth_by_angle.interface.items_tree if s.item_type == 'SOCKET' and s.in_out == 'INPUT']
_m[_gi[1]] = 1.325  # Angle
_m.use_pin_to_last = True
_m.show_group_selector = False
ob_cylinder_001.location = (0.0, 0.0, 0.0)
ob_cylinder_001.rotation_euler = (0.0, -0.0, 0.8259)
_m = ob_cylinder_001.modifiers.new('Smooth by Angle', 'NODES')
_m.node_group = ng_smooth_by_angle
_gi = [s.identifier for s in ng_smooth_by_angle.interface.items_tree if s.item_type == 'SOCKET' and s.in_out == 'INPUT']
_m[_gi[1]] = 1.325  # Angle
_m.use_pin_to_last = True
_m.show_group_selector = False
ob_cylinder_002.location = (0.0, 0.0, 0.0)
ob_cylinder_002.rotation_euler = (0.0, -0.0, 1.727)
_m = ob_cylinder_002.modifiers.new('Smooth by Angle', 'NODES')
_m.node_group = ng_smooth_by_angle
_gi = [s.identifier for s in ng_smooth_by_angle.interface.items_tree if s.item_type == 'SOCKET' and s.in_out == 'INPUT']
_m[_gi[1]] = 1.325  # Angle
_m.use_pin_to_last = True
_m.show_group_selector = False
ob_cylinder_003.location = (0.0, 0.0, 0.0)
ob_cylinder_003.rotation_euler = (0.0, -0.0, 2.938)
_m = ob_cylinder_003.modifiers.new('Smooth by Angle', 'NODES')
_m.node_group = ng_smooth_by_angle
_gi = [s.identifier for s in ng_smooth_by_angle.interface.items_tree if s.item_type == 'SOCKET' and s.in_out == 'INPUT']
_m[_gi[1]] = 1.325  # Angle
_m.use_pin_to_last = True
_m.show_group_selector = False
ob_cylinder_004.location = (0.0, 0.0, 0.0)
ob_cylinder_004.rotation_euler = (0.0, -0.0, 4.745)
_m = ob_cylinder_004.modifiers.new('Smooth by Angle', 'NODES')
_m.node_group = ng_smooth_by_angle
_gi = [s.identifier for s in ng_smooth_by_angle.interface.items_tree if s.item_type == 'SOCKET' and s.in_out == 'INPUT']
_m[_gi[1]] = 1.325  # Angle
_m.use_pin_to_last = True
_m.show_group_selector = False
ob_cylinder_005.location = (0.0, 0.0, 0.0)
ob_cylinder_005.rotation_euler = (0.0, -0.0, 3.799)
_m = ob_cylinder_005.modifiers.new('Smooth by Angle', 'NODES')
_m.node_group = ng_smooth_by_angle
_gi = [s.identifier for s in ng_smooth_by_angle.interface.items_tree if s.item_type == 'SOCKET' and s.in_out == 'INPUT']
_m[_gi[1]] = 1.325  # Angle
_m.use_pin_to_last = True
_m.show_group_selector = False
ob_icosphere.location = (0.8271, 2.547, 1.618)
ob_icosphere_001.location = (-1.75, 2.159, 1.81)
ob_icosphere_002.location = (-2.211, -1.366, 1.705)
ob_icosphere_003.location = (-0.345, -2.68, 1.829)
ob_icosphere_004.location = (2.003, -2.098, 1.772)
ob_icosphere_005.location = (2.722, 1.139, 1.675)

# ---- collection membership
col_collection.objects.link(ob_cylinder)
col_collection.objects.link(ob_cylinder_001)
col_collection.objects.link(ob_cylinder_002)
col_collection.objects.link(ob_cylinder_003)
col_collection.objects.link(ob_cylinder_004)
col_collection.objects.link(ob_cylinder_005)
col_collection.objects.link(ob_icosphere)
col_collection.objects.link(ob_icosphere_001)
col_collection.objects.link(ob_icosphere_002)
col_collection.objects.link(ob_icosphere_003)
col_collection.objects.link(ob_icosphere_004)
col_collection.objects.link(ob_icosphere_005)

# ---- scene / render settings (as saved in the file)
scene.frame_start = 1; scene.frame_end = 250; scene.frame_set(1)
scene.render.engine = 'BLENDER_EEVEE_NEXT'
bpy.context.view_layer.update()

# ---- added for rendering (the .blend has no active camera and no usable light): camera, sun
cam_auto = bpy.data.cameras.new('AutoCamera')
cam_auto.lens = 50.0
cam_auto.sensor_width = 36.0
cam_auto.clip_end = 1000.0
ob_auto_camera = bpy.data.objects.new('AutoCamera', cam_auto)
scene.collection.objects.link(ob_auto_camera)
ob_auto_camera.location = (9.64628, -11.3349, 8.18347)
ob_auto_camera.rotation_euler = (1.09748, -7.21219e-08, 0.694738)
scene.camera = ob_auto_camera
light_auto_sun = bpy.data.lights.new('AutoSun', 'SUN')
light_auto_sun.energy = 3.0
light_auto_sun.angle = 0.0523599
ob_auto_sun = bpy.data.objects.new('AutoSun', light_auto_sun)
scene.collection.objects.link(ob_auto_sun)
ob_auto_sun.rotation_euler = (0.872665, 0.174533, 0.523599)
bpy.context.view_layer.update()
